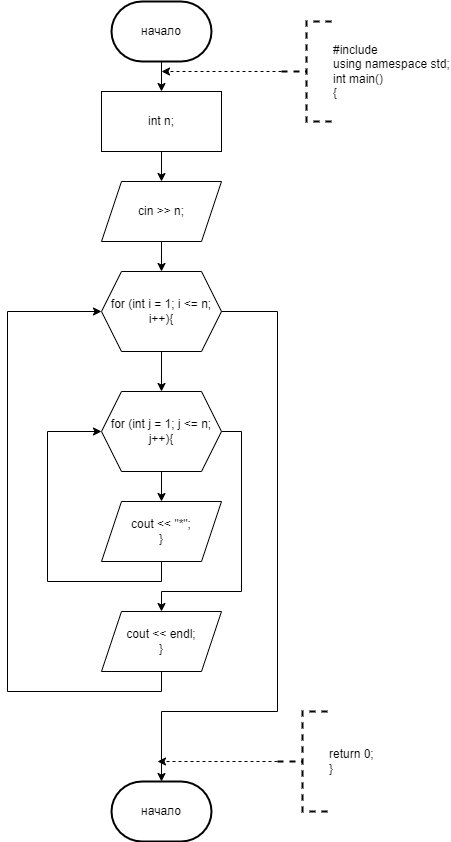

The diagram above was exported from draw.io. Its source (the exported page's mxGraphModel, read from the mxfile embedded in the PNG):
<mxGraphModel dx="1050" dy="557" grid="1" gridSize="10" guides="1" tooltips="1" connect="1" arrows="1" fold="1" page="1" pageScale="1" pageWidth="827" pageHeight="1169" math="0" shadow="0">
  <root>
    <mxCell id="0" />
    <mxCell id="1" parent="0" />
    <mxCell id="SmquCfCkSPcqpq8fjkOM-4" value="" style="edgeStyle=orthogonalEdgeStyle;rounded=0;orthogonalLoop=1;jettySize=auto;html=1;" parent="1" source="SmquCfCkSPcqpq8fjkOM-1" target="SmquCfCkSPcqpq8fjkOM-3" edge="1">
      <mxGeometry relative="1" as="geometry" />
    </mxCell>
    <mxCell id="SmquCfCkSPcqpq8fjkOM-1" value="начало" style="strokeWidth=2;html=1;shape=mxgraph.flowchart.terminator;whiteSpace=wrap;" parent="1" vertex="1">
      <mxGeometry x="364" y="50" width="100" height="60" as="geometry" />
    </mxCell>
    <mxCell id="SmquCfCkSPcqpq8fjkOM-2" value="начало" style="strokeWidth=2;html=1;shape=mxgraph.flowchart.terminator;whiteSpace=wrap;" parent="1" vertex="1">
      <mxGeometry x="364" y="830" width="100" height="60" as="geometry" />
    </mxCell>
    <mxCell id="SmquCfCkSPcqpq8fjkOM-6" value="" style="edgeStyle=orthogonalEdgeStyle;rounded=0;orthogonalLoop=1;jettySize=auto;html=1;" parent="1" source="SmquCfCkSPcqpq8fjkOM-3" target="SmquCfCkSPcqpq8fjkOM-5" edge="1">
      <mxGeometry relative="1" as="geometry" />
    </mxCell>
    <mxCell id="SmquCfCkSPcqpq8fjkOM-3" value="int n;" style="rounded=0;whiteSpace=wrap;html=1;" parent="1" vertex="1">
      <mxGeometry x="354" y="140" width="120" height="60" as="geometry" />
    </mxCell>
    <mxCell id="SmquCfCkSPcqpq8fjkOM-9" value="" style="edgeStyle=orthogonalEdgeStyle;rounded=0;orthogonalLoop=1;jettySize=auto;html=1;" parent="1" source="SmquCfCkSPcqpq8fjkOM-5" target="SmquCfCkSPcqpq8fjkOM-7" edge="1">
      <mxGeometry relative="1" as="geometry" />
    </mxCell>
    <mxCell id="SmquCfCkSPcqpq8fjkOM-5" value="cin &gt;&gt; n;" style="shape=parallelogram;perimeter=parallelogramPerimeter;whiteSpace=wrap;html=1;fixedSize=1;" parent="1" vertex="1">
      <mxGeometry x="354" y="230" width="120" height="60" as="geometry" />
    </mxCell>
    <mxCell id="SmquCfCkSPcqpq8fjkOM-10" value="" style="edgeStyle=orthogonalEdgeStyle;rounded=0;orthogonalLoop=1;jettySize=auto;html=1;" parent="1" source="SmquCfCkSPcqpq8fjkOM-7" target="SmquCfCkSPcqpq8fjkOM-8" edge="1">
      <mxGeometry relative="1" as="geometry" />
    </mxCell>
    <mxCell id="SmquCfCkSPcqpq8fjkOM-7" value="for (int i = 1; i &amp;lt;= n; i++){" style="shape=hexagon;perimeter=hexagonPerimeter2;whiteSpace=wrap;html=1;fixedSize=1;" parent="1" vertex="1">
      <mxGeometry x="354" y="320" width="120" height="80" as="geometry" />
    </mxCell>
    <mxCell id="SmquCfCkSPcqpq8fjkOM-12" value="" style="edgeStyle=orthogonalEdgeStyle;rounded=0;orthogonalLoop=1;jettySize=auto;html=1;" parent="1" source="SmquCfCkSPcqpq8fjkOM-8" target="SmquCfCkSPcqpq8fjkOM-11" edge="1">
      <mxGeometry relative="1" as="geometry" />
    </mxCell>
    <mxCell id="SmquCfCkSPcqpq8fjkOM-15" style="edgeStyle=orthogonalEdgeStyle;rounded=0;orthogonalLoop=1;jettySize=auto;html=1;exitX=1;exitY=0.5;exitDx=0;exitDy=0;entryX=0.5;entryY=0;entryDx=0;entryDy=0;" parent="1" source="SmquCfCkSPcqpq8fjkOM-8" target="SmquCfCkSPcqpq8fjkOM-14" edge="1">
      <mxGeometry relative="1" as="geometry">
        <Array as="points">
          <mxPoint x="494" y="480" />
          <mxPoint x="494" y="640" />
          <mxPoint x="414" y="640" />
        </Array>
      </mxGeometry>
    </mxCell>
    <mxCell id="SmquCfCkSPcqpq8fjkOM-8" value="for (int j = 1; j &amp;lt;= n; j++){" style="shape=hexagon;perimeter=hexagonPerimeter2;whiteSpace=wrap;html=1;fixedSize=1;" parent="1" vertex="1">
      <mxGeometry x="354" y="440" width="120" height="80" as="geometry" />
    </mxCell>
    <mxCell id="SmquCfCkSPcqpq8fjkOM-13" style="edgeStyle=orthogonalEdgeStyle;rounded=0;orthogonalLoop=1;jettySize=auto;html=1;exitX=0.5;exitY=1;exitDx=0;exitDy=0;entryX=0;entryY=0.5;entryDx=0;entryDy=0;" parent="1" source="SmquCfCkSPcqpq8fjkOM-11" target="SmquCfCkSPcqpq8fjkOM-8" edge="1">
      <mxGeometry relative="1" as="geometry">
        <Array as="points">
          <mxPoint x="414" y="630" />
          <mxPoint x="300" y="630" />
          <mxPoint x="300" y="480" />
        </Array>
      </mxGeometry>
    </mxCell>
    <mxCell id="SmquCfCkSPcqpq8fjkOM-11" value="&lt;div&gt;cout &amp;lt;&amp;lt; &quot;*&quot;;&lt;span style=&quot;&quot;&gt;&lt;/span&gt;&lt;/div&gt;&lt;div&gt;}&lt;/div&gt;" style="shape=parallelogram;perimeter=parallelogramPerimeter;whiteSpace=wrap;html=1;fixedSize=1;" parent="1" vertex="1">
      <mxGeometry x="354" y="550" width="120" height="60" as="geometry" />
    </mxCell>
    <mxCell id="SmquCfCkSPcqpq8fjkOM-16" style="edgeStyle=orthogonalEdgeStyle;rounded=0;orthogonalLoop=1;jettySize=auto;html=1;exitX=0.5;exitY=1;exitDx=0;exitDy=0;entryX=0;entryY=0.5;entryDx=0;entryDy=0;" parent="1" source="SmquCfCkSPcqpq8fjkOM-14" target="SmquCfCkSPcqpq8fjkOM-7" edge="1">
      <mxGeometry relative="1" as="geometry">
        <Array as="points">
          <mxPoint x="414" y="740" />
          <mxPoint x="260" y="740" />
          <mxPoint x="260" y="360" />
        </Array>
      </mxGeometry>
    </mxCell>
    <mxCell id="SmquCfCkSPcqpq8fjkOM-14" value="&lt;div&gt;cout &amp;lt;&amp;lt; endl;&lt;span style=&quot;&quot;&gt;&lt;/span&gt;&lt;/div&gt;&lt;div&gt;}&lt;/div&gt;" style="shape=parallelogram;perimeter=parallelogramPerimeter;whiteSpace=wrap;html=1;fixedSize=1;" parent="1" vertex="1">
      <mxGeometry x="354" y="660" width="120" height="60" as="geometry" />
    </mxCell>
    <mxCell id="SmquCfCkSPcqpq8fjkOM-17" style="edgeStyle=orthogonalEdgeStyle;rounded=0;orthogonalLoop=1;jettySize=auto;html=1;exitX=1;exitY=0.5;exitDx=0;exitDy=0;entryX=0.5;entryY=0;entryDx=0;entryDy=0;entryPerimeter=0;" parent="1" source="SmquCfCkSPcqpq8fjkOM-7" target="SmquCfCkSPcqpq8fjkOM-2" edge="1">
      <mxGeometry relative="1" as="geometry">
        <Array as="points">
          <mxPoint x="530" y="360" />
          <mxPoint x="530" y="760" />
          <mxPoint x="414" y="760" />
        </Array>
      </mxGeometry>
    </mxCell>
    <mxCell id="SmquCfCkSPcqpq8fjkOM-19" style="edgeStyle=orthogonalEdgeStyle;rounded=0;orthogonalLoop=1;jettySize=auto;html=1;exitX=0;exitY=0.5;exitDx=0;exitDy=0;exitPerimeter=0;dashed=1;" parent="1" source="SmquCfCkSPcqpq8fjkOM-18" edge="1">
      <mxGeometry relative="1" as="geometry">
        <mxPoint x="410" y="810" as="targetPoint" />
      </mxGeometry>
    </mxCell>
    <mxCell id="SmquCfCkSPcqpq8fjkOM-18" value="return 0;&#10;}" style="strokeWidth=2;html=1;shape=mxgraph.flowchart.annotation_2;align=left;labelPosition=right;pointerEvents=1;dashed=1;" parent="1" vertex="1">
      <mxGeometry x="530" y="760" width="50" height="100" as="geometry" />
    </mxCell>
    <mxCell id="SmquCfCkSPcqpq8fjkOM-20" style="edgeStyle=orthogonalEdgeStyle;rounded=0;orthogonalLoop=1;jettySize=auto;html=1;exitX=0;exitY=0.5;exitDx=0;exitDy=0;exitPerimeter=0;dashed=1;" parent="1" source="SmquCfCkSPcqpq8fjkOM-21" edge="1">
      <mxGeometry relative="1" as="geometry">
        <mxPoint x="414" y="120" as="targetPoint" />
      </mxGeometry>
    </mxCell>
    <mxCell id="SmquCfCkSPcqpq8fjkOM-21" value="#include &lt;iostream&gt;&#10;using namespace std;&#10;int main()&#10;{" style="strokeWidth=2;html=1;shape=mxgraph.flowchart.annotation_2;align=left;labelPosition=right;pointerEvents=1;dashed=1;" parent="1" vertex="1">
      <mxGeometry x="534" y="70" width="50" height="100" as="geometry" />
    </mxCell>
  </root>
</mxGraphModel>